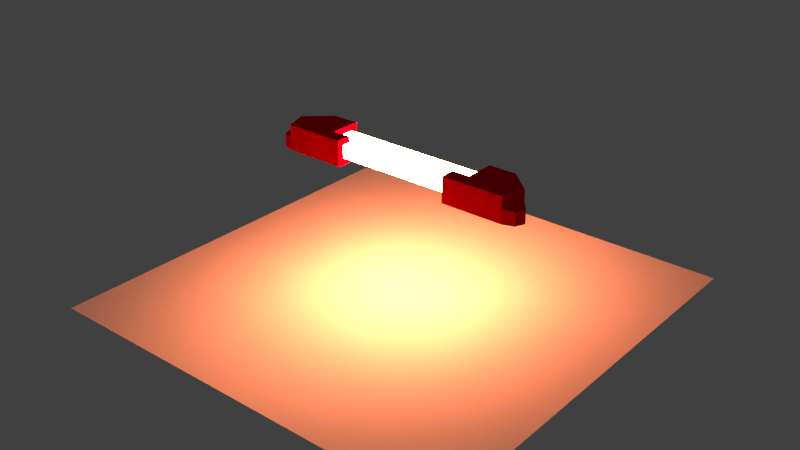 # Source: plannek.blend  (saved by Blender 2.77.0; exported with 4.5.12 LTS)
import bpy
from mathutils import Matrix  # noqa: F401  (used for matrix-valued properties, if any)

bpy.ops.wm.read_factory_settings(use_empty=True)
scene = bpy.context.scene
scene.name = 'Scene'

# ---- collections
col_collection_1 = bpy.data.collections.new('Collection 1'); scene.collection.children.link(col_collection_1)

# ---- materials (node trees are filled in below, after node groups)
mat_material_009 = bpy.data.materials.new('Material.009')
mat_material_009.alpha_threshold = 0.0
mat_material_009.use_transparent_shadow = False
mat_material_009.roughness = 0.5
mat_material_002 = bpy.data.materials.new('Material.002')
mat_material_002.alpha_threshold = 0.0
mat_material_002.use_transparent_shadow = False
mat_material_002.diffuse_color = (1.0, 0.0, 0.007805, 1.0)
mat_material_002.roughness = 0.5

# ---- material node trees
mat_material_009.use_nodes = True; mat_material_009.node_tree.nodes.clear()
_N = mat_material_009.node_tree.nodes; _L = mat_material_009.node_tree.links
n0 = _N.new('ShaderNodeOutputMaterial'); n0.name = 'Material Output'; n0.location = (300, 300)
n1 = _N.new('ShaderNodeEmission'); n1.name = 'Emission'; n1.location = (10, 300)
n1.inputs[0].default_value = (0.8, 0.1913, 0.06777, 1.0)
n1.inputs[1].default_value = 138.8
_L.new(n1.outputs[0], n0.inputs[0])
n0.is_active_output = True

# ---- world
world_world = bpy.data.worlds.new('World'); scene.world = world_world
world_world.color = (0.05088, 0.05088, 0.05088)
world_world.use_sun_shadow = False
world_world.sun_shadow_jitter_overblur = 0.0
world_world.cycles.sampling_method = 'MANUAL'

# ---- meshes
me_plane = bpy.data.meshes.new('Plane')
me_plane.from_pydata([(-1.0, -0.7525, 0.0), (1.0, -0.7525, 0.0), (-1.0, 1.601, 0.0), (1.0, 1.601, 0.0), (-1.0, -0.7525, 0.3735), (1.0, -0.7525, 0.3735), (-1.0, 1.601, 0.3735), (1.0, 1.601, 0.3735)], [], [(0, 2, 3, 1), (4, 5, 7, 6), (3, 2, 6, 7), (0, 1, 5, 4), (1, 3, 7, 5), (2, 0, 4, 6)])
me_plane.materials.append(mat_material_009)
me_plane.use_remesh_preserve_volume = False
me_plane.use_remesh_preserve_attributes = False
me_plane.use_mirror_vertex_groups = False
me_plane.update()
me_plane_002 = bpy.data.meshes.new('Plane.002')
me_plane_002.from_pydata([(-0.9556, -0.115, -0.08727), (-1.644, -1.094, -0.09041), (-0.7367, -1.504, -0.08727), (-1.691, -0.1817, -0.09041), (-0.7367, -0.115, -0.08727), (-0.9556, 2.729, -0.08727), (-1.296, 2.729, -0.08727), (-0.9556, -0.115, 0.2315), (-1.644, -1.094, 0.07005), (-0.7367, -1.504, 0.2315), (-1.691, -0.1817, 0.07005), (-0.7367, -0.115, 0.2315), (-0.9556, 2.729, 0.2315), (-1.296, 2.729, 0.2315), (-1.595, 0.6577, -0.08727), (-1.505, -1.504, -0.08727), (-1.505, -1.504, 0.2315), (-1.595, 0.6577, 0.2315), (-1.595, 0.6577, 0.09244), (-1.505, -1.504, 0.09244), (0.9556, -0.115, -0.08727), (1.644, -1.094, -0.09041), (0.7367, -1.504, -0.08727), (1.691, -0.1817, -0.09041), (0.7367, -0.115, -0.08727), (0.9556, 2.729, -0.08727), (1.296, 2.729, -0.08727), (0.9556, -0.115, 0.2315), (1.644, -1.094, 0.07005), (0.7367, -1.504, 0.2315), (1.691, -0.1817, 0.07005), (0.7367, -0.115, 0.2315), (0.9556, 2.729, 0.2315), (1.296, 2.729, 0.2315), (1.595, 0.6577, -0.08727), (1.505, -1.504, -0.08727), (1.505, -1.504, 0.2315), (1.595, 0.6577, 0.2315), (1.595, 0.6577, 0.09244), (1.505, -1.504, 0.09244)], [], [(17, 18, 19, 16), (8, 19, 18, 10), (11, 7, 12, 13, 17, 16, 9), (10, 18, 14, 3), (1, 8, 10, 3), (8, 1, 15, 19), (2, 9, 16, 15), (6, 13, 12, 5), (6, 14, 17, 13), (5, 12, 7, 0), (0, 7, 11, 4), (4, 11, 9, 2), (15, 1, 3, 14), (14, 6, 5, 0, 4, 2, 15), (15, 16, 19), (18, 17, 14), (37, 36, 39, 38), (28, 30, 38, 39), (31, 29, 36, 37, 33, 32, 27), (30, 23, 34, 38), (21, 23, 30, 28), (28, 39, 35, 21), (22, 35, 36, 29), (26, 25, 32, 33), (26, 33, 37, 34), (25, 20, 27, 32), (20, 24, 31, 27), (24, 22, 29, 31), (35, 34, 23, 21), (34, 35, 22, 24, 20, 25, 26), (35, 39, 36), (38, 34, 37)])
me_plane_002.materials.append(mat_material_002)
me_plane_002.use_remesh_preserve_volume = False
me_plane_002.use_remesh_preserve_attributes = False
me_plane_002.use_mirror_vertex_groups = False
me_plane_002.update()
me_plane_016 = bpy.data.meshes.new('Plane.016')
me_plane_016.from_pydata([(-1.0, -1.0, 0.0), (1.0, -1.0, 0.0), (-1.0, 1.0, 0.0), (1.0, 1.0, 0.0)], [], [(0, 1, 3, 2)])
me_plane_016.use_remesh_preserve_volume = False
me_plane_016.use_remesh_preserve_attributes = False
me_plane_016.use_mirror_vertex_groups = False
me_plane_016.update()

# ---- objects
ob_plannek = bpy.data.objects.new('Plannek', me_plane)
ob_plannek_1 = bpy.data.objects.new('plannek', me_plane_002)
ob_plannke_shadow = bpy.data.objects.new('plannke_shadow', me_plane_016)

# ---- transforms, parenting, visibility, modifiers, constraints
ob_plannek.location = (0.0, 0.0, 1.56)
ob_plannek.scale = (1.0, 0.1639, 0.4205)
ob_plannek.lineart.crease_threshold = 0.0
ob_plannek_1.location = (0.0, 0.0, 1.56)
ob_plannek_1.scale = (-1.0, 0.1295, 1.0)
ob_plannek_1.lineart.crease_threshold = 0.0
ob_plannke_shadow.location = (0.0, 0.0, 0.0)
ob_plannke_shadow.scale = (2.676, 2.676, 2.676)
ob_plannke_shadow.lineart.crease_threshold = 0.0

# ---- collection membership
col_collection_1.objects.link(ob_plannek)
col_collection_1.objects.link(ob_plannek_1)
col_collection_1.objects.link(ob_plannke_shadow)

# ---- scene / render settings (as saved in the file)
scene.frame_start = 1; scene.frame_end = 250; scene.frame_set(1)
scene.render.engine = 'BLENDER_EEVEE_NEXT'
scene.render.resolution_percentage = 50
scene.render.dither_intensity = 0.0
scene.cycles.use_denoising = False
scene.cycles.samples = 128
scene.cycles.sampling_pattern = 'TABULATED_SOBOL'
scene.cycles.light_sampling_threshold = 0.0
scene.cycles.use_adaptive_sampling = False
scene.cycles.use_light_tree = False
scene.cycles.blur_glossy = 0.0
scene.cycles.sample_clamp_indirect = 0.0
scene.view_settings.view_transform = 'Standard'
bpy.context.view_layer.update()

# ---- added for rendering (the .blend has no active camera): camera
cam_auto = bpy.data.cameras.new('AutoCamera')
cam_auto.lens = 50.0
cam_auto.sensor_width = 36.0
cam_auto.clip_end = 1000.0
ob_auto_camera = bpy.data.objects.new('AutoCamera', cam_auto)
scene.collection.objects.link(ob_auto_camera)
ob_auto_camera.location = (7.19526, -8.63432, 6.65178)
ob_auto_camera.rotation_euler = (1.09748, -7.21219e-08, 0.694738)
scene.camera = ob_auto_camera
bpy.context.view_layer.update()
